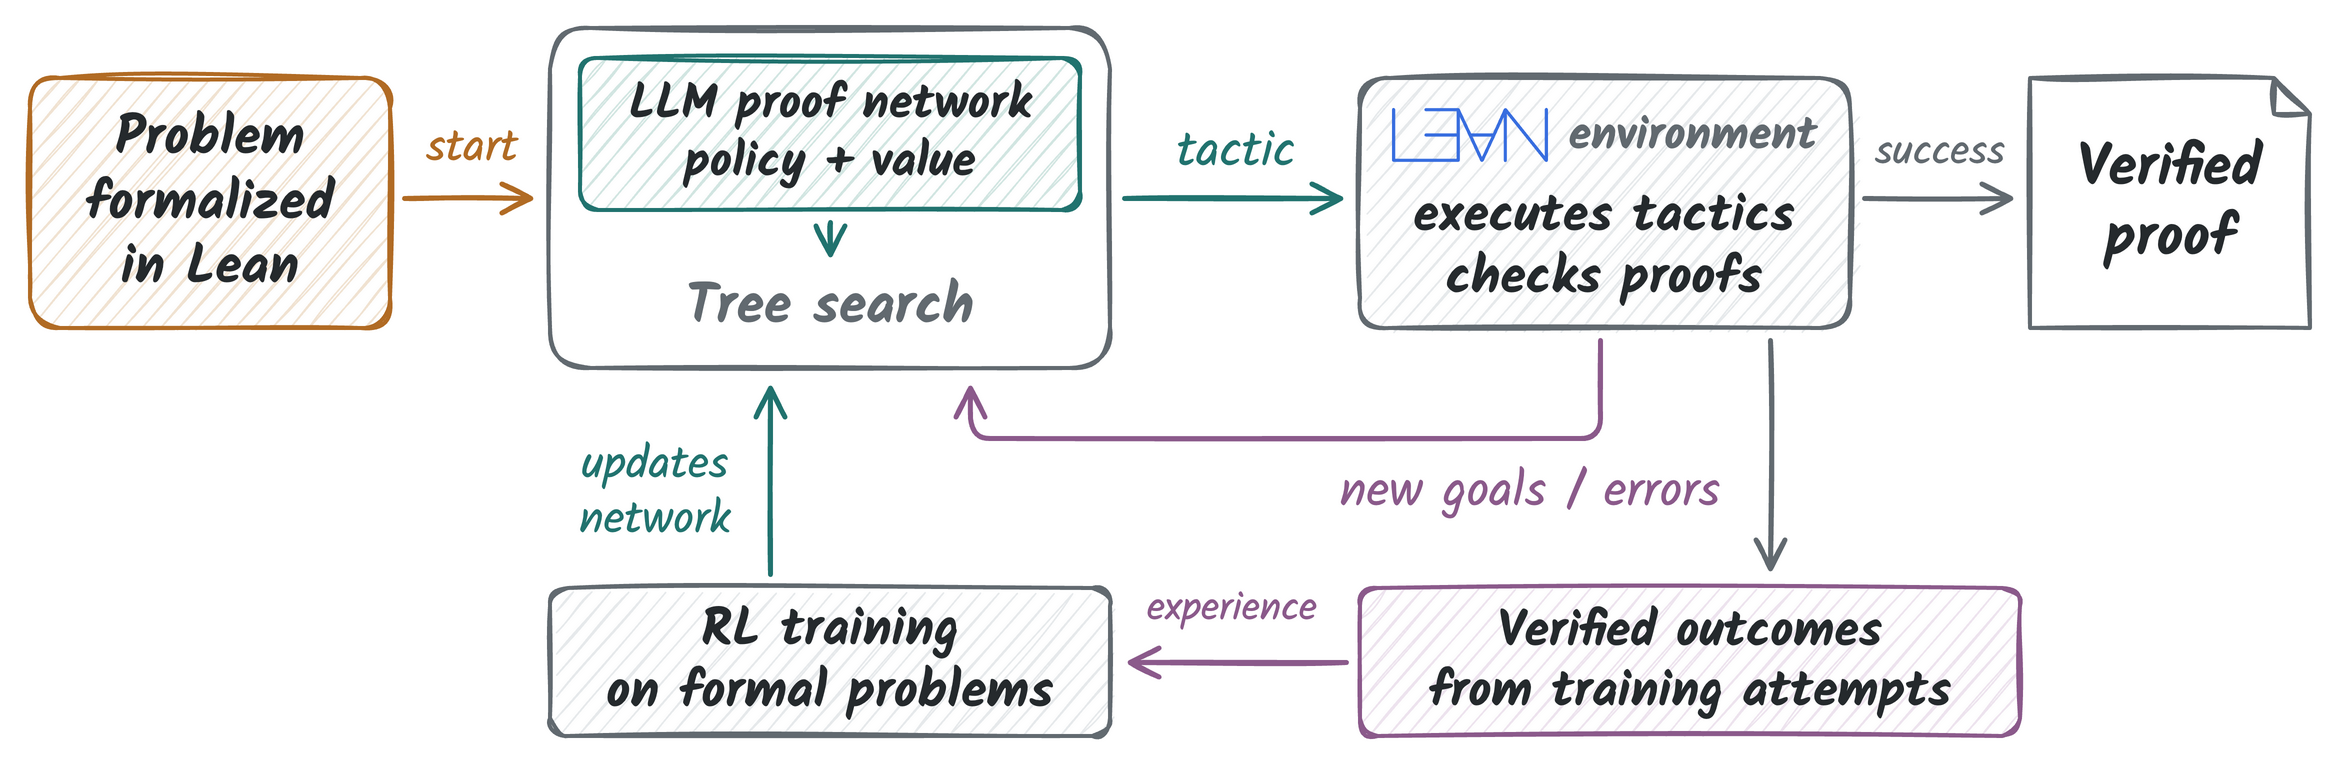

The diagram above was exported from draw.io. Its source (the exported page's mxGraphModel, read from the mxfile embedded in the PNG):
<mxGraphModel grid="0" page="0" pageWidth="1130" pageHeight="420" background="#FFFFFF">
  <root>
    <mxCell id="0" />
    <mxCell id="1" parent="0" />
    <mxCell id="2" parent="1" vertex="1" value="Problem&#10;formalized&#10;in Lean" style="rounded=1;arcSize=12;sketch=1;comic=0;jiggle=1.2;strokeWidth=2;fillStyle=hachure;hachureGap=7;fillWeight=0.8;html=0;whiteSpace=wrap;align=center;verticalAlign=middle;spacing=6;strokeColor=#B16B24;fillColor=#F1E3D2;fontFamily=Kalam;fontSize=27;fontColor=#252A2D;fontStyle=1;">
      <mxGeometry x="10" y="90" width="180" height="125" as="geometry" />
    </mxCell>
    <mxCell id="3" parent="1" vertex="1" value="" style="rounded=1;arcSize=12;sketch=1;comic=0;jiggle=1.2;strokeWidth=2;fillStyle=hachure;hachureGap=7;fillWeight=0.8;html=0;whiteSpace=wrap;align=center;verticalAlign=middle;spacing=6;strokeColor=#626A70;fillColor=#FFFFFF;fontFamily=Kalam;fontSize=26;fontColor=#252A2D;fontStyle=1;">
      <mxGeometry x="270" y="65" width="280" height="170" as="geometry" />
    </mxCell>
    <mxCell id="4" parent="1" vertex="1" value="LLM proof network&#10;policy + value" style="rounded=1;arcSize=12;sketch=1;comic=0;jiggle=1.2;strokeWidth=2;fillStyle=hachure;hachureGap=7;fillWeight=0.8;html=0;whiteSpace=wrap;align=center;verticalAlign=middle;spacing=6;strokeColor=#21736F;fillColor=#D2E6E2;fontFamily=Kalam;fontSize=24;fontColor=#252A2D;fontStyle=1;">
      <mxGeometry x="285" y="80" width="250" height="76" as="geometry" />
    </mxCell>
    <mxCell id="5" parent="1" edge="1" style="edgeStyle=none;rounded=1;sketch=1;comic=0;jiggle=0.5;strokeWidth=2.5;strokeColor=#21736F;endArrow=open;endSize=12;endFill=0;dashed=0;">
      <mxGeometry relative="1" as="geometry">
        <mxPoint x="410" y="162" as="sourcePoint" />
        <mxPoint x="410" y="181" as="targetPoint" />
      </mxGeometry>
    </mxCell>
    <mxCell id="6" parent="1" vertex="1" value="Tree search" style="text;html=0;whiteSpace=wrap;align=center;verticalAlign=middle;spacing=0;strokeColor=none;fillColor=none;fontFamily=Kalam;fontSize=28;fontColor=#626A70;fontStyle=1;">
      <mxGeometry x="285" y="186" width="250" height="37" as="geometry" />
    </mxCell>
    <mxCell id="7" parent="1" edge="1" style="edgeStyle=none;rounded=1;sketch=1;comic=0;jiggle=0.5;strokeWidth=2.5;strokeColor=#B16B24;endArrow=open;endSize=12;endFill=0;dashed=0;">
      <mxGeometry relative="1" as="geometry">
        <mxPoint x="197" y="150" as="sourcePoint" />
        <mxPoint x="263" y="150" as="targetPoint" />
      </mxGeometry>
    </mxCell>
    <mxCell id="8" parent="1" vertex="1" value="start" style="text;html=0;whiteSpace=wrap;align=center;verticalAlign=middle;spacing=0;strokeColor=none;fillColor=none;fontFamily=Kalam;fontSize=23;fontColor=#B16B24;fontStyle=0;">
      <mxGeometry x="196" y="111" width="70" height="28" as="geometry" />
    </mxCell>
    <mxCell id="9" parent="1" vertex="1" value="" style="rounded=1;arcSize=12;sketch=1;comic=0;jiggle=1.2;strokeWidth=2;fillStyle=hachure;hachureGap=7;fillWeight=0.8;html=0;whiteSpace=wrap;align=center;verticalAlign=middle;spacing=6;strokeColor=#626A70;fillColor=#E7EAEC;fontFamily=Kalam;fontSize=26;fontColor=#252A2D;fontStyle=1;">
      <mxGeometry x="675" y="90" width="245" height="125" as="geometry" />
    </mxCell>
    <mxCell id="10" parent="1" vertex="1" value="" style="shape=image;imageAspect=1;aspect=fixed;image=data:image/svg+xml,(base64 omitted: 656 chars);">
      <mxGeometry x="691" y="104" width="78" height="29" as="geometry" />
    </mxCell>
    <mxCell id="11" parent="1" vertex="1" value="environment" style="text;html=0;whiteSpace=wrap;align=center;verticalAlign=middle;spacing=0;strokeColor=none;fillColor=none;fontFamily=Kalam;fontSize=23;fontColor=#626A70;fontStyle=1;">
      <mxGeometry x="775" y="103" width="133" height="32" as="geometry" />
    </mxCell>
    <mxCell id="12" parent="1" vertex="1" value="executes tactics&#10;checks proofs" style="text;html=0;whiteSpace=wrap;align=center;verticalAlign=middle;spacing=0;strokeColor=none;fillColor=none;fontFamily=Kalam;fontSize=26;fontColor=#252A2D;fontStyle=1;">
      <mxGeometry x="687" y="144" width="220" height="62" as="geometry" />
    </mxCell>
    <mxCell id="13" parent="1" edge="1" style="edgeStyle=none;rounded=1;sketch=1;comic=0;jiggle=0.5;strokeWidth=2.5;strokeColor=#21736F;endArrow=open;endSize=12;endFill=0;dashed=0;">
      <mxGeometry relative="1" as="geometry">
        <mxPoint x="557" y="150" as="sourcePoint" />
        <mxPoint x="668" y="150" as="targetPoint" />
      </mxGeometry>
    </mxCell>
    <mxCell id="14" parent="1" vertex="1" value="tactic" style="text;html=0;whiteSpace=wrap;align=center;verticalAlign=middle;spacing=0;strokeColor=none;fillColor=none;fontFamily=Kalam;fontSize=25;fontColor=#21736F;fontStyle=0;">
      <mxGeometry x="560" y="112" width="106" height="30" as="geometry" />
    </mxCell>
    <mxCell id="15" parent="1" vertex="1" value="Verified&#10;proof" style="shape=note;size=18;sketch=1;comic=0;jiggle=1.2;strokeWidth=2;fillStyle=hachure;hachureGap=7;fillWeight=0.8;html=0;whiteSpace=wrap;align=center;verticalAlign=middle;spacing=6;strokeColor=#626A70;fillColor=#FFFFFF;fontFamily=Kalam;fontSize=29;fontColor=#252A2D;fontStyle=1;">
      <mxGeometry x="1010" y="90" width="140" height="125" as="geometry" />
    </mxCell>
    <mxCell id="16" parent="1" edge="1" style="edgeStyle=none;rounded=1;sketch=1;comic=0;jiggle=0.5;strokeWidth=2.5;strokeColor=#626A70;endArrow=open;endSize=12;endFill=0;dashed=0;">
      <mxGeometry relative="1" as="geometry">
        <mxPoint x="927" y="150" as="sourcePoint" />
        <mxPoint x="1003" y="150" as="targetPoint" />
      </mxGeometry>
    </mxCell>
    <mxCell id="17" parent="1" vertex="1" value="success" style="text;html=0;whiteSpace=wrap;align=center;verticalAlign=middle;spacing=0;strokeColor=none;fillColor=none;fontFamily=Kalam;fontSize=21;fontColor=#626A70;fontStyle=0;">
      <mxGeometry x="925" y="113" width="80" height="28" as="geometry" />
    </mxCell>
    <mxCell id="18" parent="1" edge="1" style="edgeStyle=none;rounded=1;sketch=1;comic=0;jiggle=0.5;strokeWidth=2.5;strokeColor=#8B5A8B;endArrow=open;endSize=12;endFill=0;dashed=0;">
      <mxGeometry relative="1" as="geometry">
        <mxPoint x="795" y="221" as="sourcePoint" />
        <mxPoint x="480" y="242" as="targetPoint" />
        <Array as="points">
          <mxPoint x="795" y="270" />
          <mxPoint x="480" y="270" />
        </Array>
      </mxGeometry>
    </mxCell>
    <mxCell id="19" parent="1" vertex="1" value="new goals / errors" style="text;html=0;whiteSpace=wrap;align=center;verticalAlign=middle;spacing=0;strokeColor=none;fillColor=none;fontFamily=Kalam;fontSize=25;fontColor=#8B5A8B;fontStyle=0;">
      <mxGeometry x="595" y="279" width="330" height="35" as="geometry" />
    </mxCell>
    <mxCell id="20" parent="1" vertex="1" value="RL training&#10;on formal problems" style="rounded=1;arcSize=12;sketch=1;comic=0;jiggle=1.2;strokeWidth=2;fillStyle=hachure;hachureGap=7;fillWeight=0.8;html=0;whiteSpace=wrap;align=center;verticalAlign=middle;spacing=6;strokeColor=#626A70;fillColor=#E7EAEC;fontFamily=Kalam;fontSize=26;fontColor=#252A2D;fontStyle=1;">
      <mxGeometry x="270" y="345" width="280" height="74" as="geometry" />
    </mxCell>
    <mxCell id="21" parent="1" edge="1" style="edgeStyle=none;rounded=1;sketch=1;comic=0;jiggle=0.5;strokeWidth=2.5;strokeColor=#21736F;endArrow=open;endSize=12;endFill=0;dashed=0;">
      <mxGeometry relative="1" as="geometry">
        <mxPoint x="380" y="338" as="sourcePoint" />
        <mxPoint x="380" y="242" as="targetPoint" />
      </mxGeometry>
    </mxCell>
    <mxCell id="22" parent="1" vertex="1" value="updates&#10;network" style="text;html=0;whiteSpace=wrap;align=center;verticalAlign=middle;spacing=0;strokeColor=none;fillColor=none;fontFamily=Kalam;fontSize=23;fontColor=#21736F;fontStyle=0;">
      <mxGeometry x="270" y="265" width="105" height="64" as="geometry" />
    </mxCell>
    <mxCell id="23" parent="1" vertex="1" value="Verified outcomes&#10;from training attempts" style="rounded=1;arcSize=12;sketch=1;comic=0;jiggle=1.2;strokeWidth=2;fillStyle=hachure;hachureGap=7;fillWeight=0.8;html=0;whiteSpace=wrap;align=center;verticalAlign=middle;spacing=6;strokeColor=#8B5A8B;fillColor=#EEE4EF;fontFamily=Kalam;fontSize=25;fontColor=#252A2D;fontStyle=1;">
      <mxGeometry x="675" y="345" width="330" height="74" as="geometry" />
    </mxCell>
    <mxCell id="24" parent="1" edge="1" style="edgeStyle=none;rounded=1;sketch=1;comic=0;jiggle=0.5;strokeWidth=2.5;strokeColor=#626A70;endArrow=open;endSize=12;endFill=0;dashed=0;">
      <mxGeometry relative="1" as="geometry">
        <mxPoint x="880" y="221" as="sourcePoint" />
        <mxPoint x="880" y="338" as="targetPoint" />
      </mxGeometry>
    </mxCell>
    <mxCell id="25" parent="1" edge="1" style="edgeStyle=none;rounded=1;sketch=1;comic=0;jiggle=0.5;strokeWidth=2.5;strokeColor=#8B5A8B;endArrow=open;endSize=12;endFill=0;dashed=0;">
      <mxGeometry relative="1" as="geometry">
        <mxPoint x="668" y="382" as="sourcePoint" />
        <mxPoint x="557" y="382" as="targetPoint" />
      </mxGeometry>
    </mxCell>
    <mxCell id="26" parent="1" vertex="1" value="experience" style="text;html=0;whiteSpace=wrap;align=center;verticalAlign=middle;spacing=0;strokeColor=none;fillColor=none;fontFamily=Kalam;fontSize=20;fontColor=#8B5A8B;fontStyle=0;">
      <mxGeometry x="551" y="340" width="120" height="30" as="geometry" />
    </mxCell>
  </root>
</mxGraphModel>